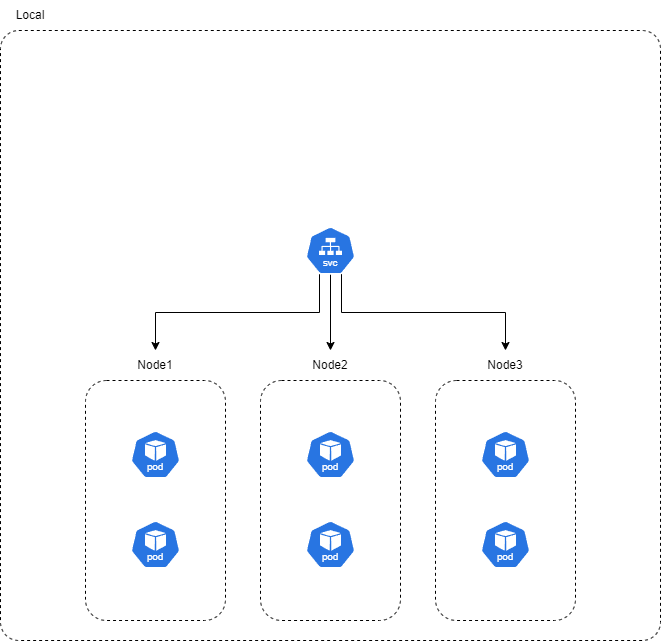

The diagram above was exported from draw.io. Its source (the exported page's mxGraphModel, read from the mxfile embedded in the PNG):
<mxGraphModel dx="2074" dy="1115" grid="1" gridSize="10" guides="1" tooltips="1" connect="1" arrows="1" fold="1" page="1" pageScale="1" pageWidth="1169" pageHeight="827" math="0" shadow="0">
  <root>
    <mxCell id="0" />
    <mxCell id="1" parent="0" />
    <mxCell id="Z8uUX30g9fhmoHzEb31e-20" value="" style="rounded=1;whiteSpace=wrap;html=1;fillColor=none;arcSize=3;dashed=1;" vertex="1" parent="1">
      <mxGeometry x="95" y="180" width="660" height="610" as="geometry" />
    </mxCell>
    <mxCell id="Z8uUX30g9fhmoHzEb31e-3" value="" style="rounded=1;whiteSpace=wrap;html=1;fillColor=none;dashed=1;" vertex="1" parent="1">
      <mxGeometry x="180" y="530" width="140" height="240" as="geometry" />
    </mxCell>
    <mxCell id="Z8uUX30g9fhmoHzEb31e-4" value="Node1" style="text;html=1;align=center;verticalAlign=middle;whiteSpace=wrap;rounded=0;" vertex="1" parent="1">
      <mxGeometry x="220" y="500" width="60" height="30" as="geometry" />
    </mxCell>
    <mxCell id="Z8uUX30g9fhmoHzEb31e-5" value="" style="rounded=1;whiteSpace=wrap;html=1;fillColor=none;dashed=1;" vertex="1" parent="1">
      <mxGeometry x="355" y="530" width="140" height="240" as="geometry" />
    </mxCell>
    <mxCell id="Z8uUX30g9fhmoHzEb31e-6" value="Node2" style="text;html=1;align=center;verticalAlign=middle;whiteSpace=wrap;rounded=0;" vertex="1" parent="1">
      <mxGeometry x="395" y="500" width="60" height="30" as="geometry" />
    </mxCell>
    <mxCell id="Z8uUX30g9fhmoHzEb31e-7" value="" style="rounded=1;whiteSpace=wrap;html=1;fillColor=none;dashed=1;" vertex="1" parent="1">
      <mxGeometry x="530" y="530" width="140" height="240" as="geometry" />
    </mxCell>
    <mxCell id="Z8uUX30g9fhmoHzEb31e-8" value="Node3" style="text;html=1;align=center;verticalAlign=middle;whiteSpace=wrap;rounded=0;" vertex="1" parent="1">
      <mxGeometry x="570" y="500" width="60" height="30" as="geometry" />
    </mxCell>
    <mxCell id="Z8uUX30g9fhmoHzEb31e-9" value="" style="aspect=fixed;sketch=0;html=1;dashed=0;whitespace=wrap;verticalLabelPosition=bottom;verticalAlign=top;fillColor=#2875E2;strokeColor=#ffffff;points=[[0.005,0.63,0],[0.1,0.2,0],[0.9,0.2,0],[0.5,0,0],[0.995,0.63,0],[0.72,0.99,0],[0.5,1,0],[0.28,0.99,0]];shape=mxgraph.kubernetes.icon2;kubernetesLabel=1;prIcon=pod" vertex="1" parent="1">
      <mxGeometry x="225" y="580" width="50" height="48" as="geometry" />
    </mxCell>
    <mxCell id="Z8uUX30g9fhmoHzEb31e-10" value="" style="aspect=fixed;sketch=0;html=1;dashed=0;whitespace=wrap;verticalLabelPosition=bottom;verticalAlign=top;fillColor=#2875E2;strokeColor=#ffffff;points=[[0.005,0.63,0],[0.1,0.2,0],[0.9,0.2,0],[0.5,0,0],[0.995,0.63,0],[0.72,0.99,0],[0.5,1,0],[0.28,0.99,0]];shape=mxgraph.kubernetes.icon2;kubernetesLabel=1;prIcon=pod" vertex="1" parent="1">
      <mxGeometry x="225" y="670" width="50" height="48" as="geometry" />
    </mxCell>
    <mxCell id="Z8uUX30g9fhmoHzEb31e-12" value="" style="aspect=fixed;sketch=0;html=1;dashed=0;whitespace=wrap;verticalLabelPosition=bottom;verticalAlign=top;fillColor=#2875E2;strokeColor=#ffffff;points=[[0.005,0.63,0],[0.1,0.2,0],[0.9,0.2,0],[0.5,0,0],[0.995,0.63,0],[0.72,0.99,0],[0.5,1,0],[0.28,0.99,0]];shape=mxgraph.kubernetes.icon2;kubernetesLabel=1;prIcon=pod" vertex="1" parent="1">
      <mxGeometry x="400" y="580" width="50" height="48" as="geometry" />
    </mxCell>
    <mxCell id="Z8uUX30g9fhmoHzEb31e-13" value="" style="aspect=fixed;sketch=0;html=1;dashed=0;whitespace=wrap;verticalLabelPosition=bottom;verticalAlign=top;fillColor=#2875E2;strokeColor=#ffffff;points=[[0.005,0.63,0],[0.1,0.2,0],[0.9,0.2,0],[0.5,0,0],[0.995,0.63,0],[0.72,0.99,0],[0.5,1,0],[0.28,0.99,0]];shape=mxgraph.kubernetes.icon2;kubernetesLabel=1;prIcon=pod" vertex="1" parent="1">
      <mxGeometry x="400" y="670" width="50" height="48" as="geometry" />
    </mxCell>
    <mxCell id="Z8uUX30g9fhmoHzEb31e-14" value="" style="aspect=fixed;sketch=0;html=1;dashed=0;whitespace=wrap;verticalLabelPosition=bottom;verticalAlign=top;fillColor=#2875E2;strokeColor=#ffffff;points=[[0.005,0.63,0],[0.1,0.2,0],[0.9,0.2,0],[0.5,0,0],[0.995,0.63,0],[0.72,0.99,0],[0.5,1,0],[0.28,0.99,0]];shape=mxgraph.kubernetes.icon2;kubernetesLabel=1;prIcon=pod" vertex="1" parent="1">
      <mxGeometry x="575" y="580" width="50" height="48" as="geometry" />
    </mxCell>
    <mxCell id="Z8uUX30g9fhmoHzEb31e-15" value="" style="aspect=fixed;sketch=0;html=1;dashed=0;whitespace=wrap;verticalLabelPosition=bottom;verticalAlign=top;fillColor=#2875E2;strokeColor=#ffffff;points=[[0.005,0.63,0],[0.1,0.2,0],[0.9,0.2,0],[0.5,0,0],[0.995,0.63,0],[0.72,0.99,0],[0.5,1,0],[0.28,0.99,0]];shape=mxgraph.kubernetes.icon2;kubernetesLabel=1;prIcon=pod" vertex="1" parent="1">
      <mxGeometry x="575" y="670" width="50" height="48" as="geometry" />
    </mxCell>
    <mxCell id="Z8uUX30g9fhmoHzEb31e-17" style="edgeStyle=orthogonalEdgeStyle;rounded=0;orthogonalLoop=1;jettySize=auto;html=1;exitX=0.28;exitY=0.99;exitDx=0;exitDy=0;exitPerimeter=0;entryX=0.5;entryY=0;entryDx=0;entryDy=0;" edge="1" parent="1" source="Z8uUX30g9fhmoHzEb31e-16" target="Z8uUX30g9fhmoHzEb31e-4">
      <mxGeometry relative="1" as="geometry" />
    </mxCell>
    <mxCell id="Z8uUX30g9fhmoHzEb31e-18" style="edgeStyle=orthogonalEdgeStyle;rounded=0;orthogonalLoop=1;jettySize=auto;html=1;exitX=0.5;exitY=1;exitDx=0;exitDy=0;exitPerimeter=0;entryX=0.5;entryY=0;entryDx=0;entryDy=0;" edge="1" parent="1" source="Z8uUX30g9fhmoHzEb31e-16" target="Z8uUX30g9fhmoHzEb31e-6">
      <mxGeometry relative="1" as="geometry" />
    </mxCell>
    <mxCell id="Z8uUX30g9fhmoHzEb31e-19" style="edgeStyle=orthogonalEdgeStyle;rounded=0;orthogonalLoop=1;jettySize=auto;html=1;exitX=0.72;exitY=0.99;exitDx=0;exitDy=0;exitPerimeter=0;entryX=0.5;entryY=0;entryDx=0;entryDy=0;" edge="1" parent="1" source="Z8uUX30g9fhmoHzEb31e-16" target="Z8uUX30g9fhmoHzEb31e-8">
      <mxGeometry relative="1" as="geometry" />
    </mxCell>
    <mxCell id="Z8uUX30g9fhmoHzEb31e-16" value="" style="aspect=fixed;sketch=0;html=1;dashed=0;whitespace=wrap;verticalLabelPosition=bottom;verticalAlign=top;fillColor=#2875E2;strokeColor=#ffffff;points=[[0.005,0.63,0],[0.1,0.2,0],[0.9,0.2,0],[0.5,0,0],[0.995,0.63,0],[0.72,0.99,0],[0.5,1,0],[0.28,0.99,0]];shape=mxgraph.kubernetes.icon2;kubernetesLabel=1;prIcon=svc" vertex="1" parent="1">
      <mxGeometry x="400" y="376" width="50" height="48" as="geometry" />
    </mxCell>
    <mxCell id="Z8uUX30g9fhmoHzEb31e-21" value="Local" style="text;html=1;align=center;verticalAlign=middle;whiteSpace=wrap;rounded=0;" vertex="1" parent="1">
      <mxGeometry x="95" y="150" width="60" height="30" as="geometry" />
    </mxCell>
  </root>
</mxGraphModel>